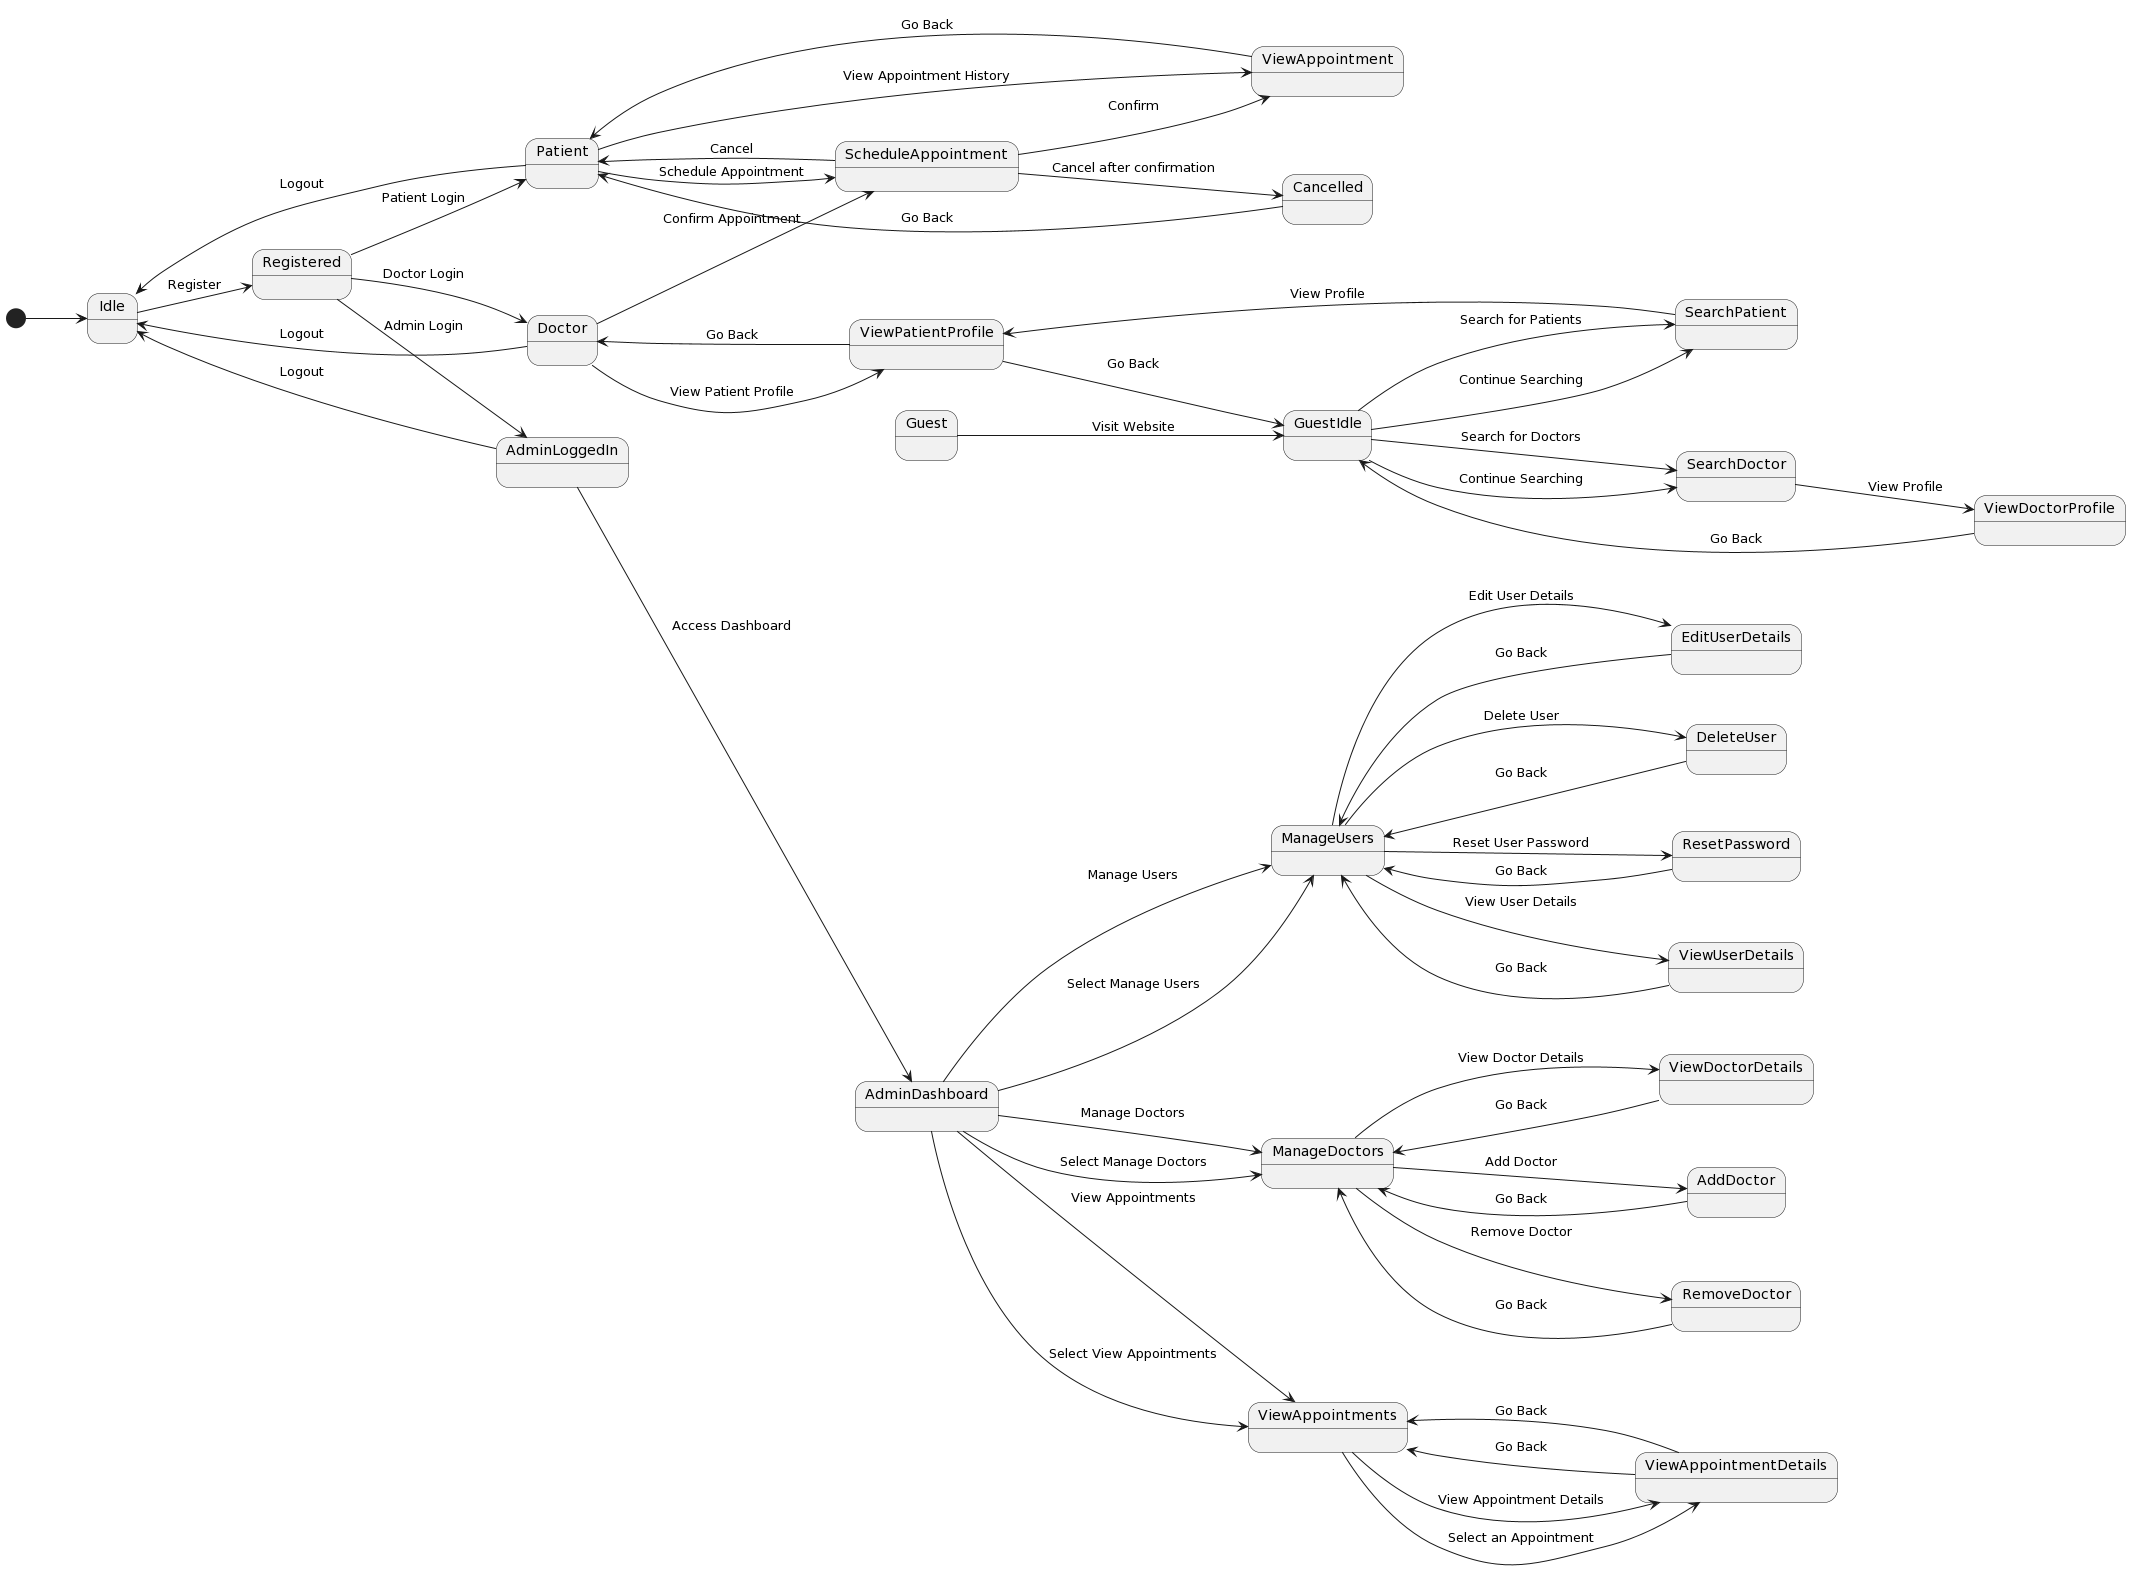

The diagram above was rendered by PlantUML. Its source (embedded in the PNG):
@startuml
left to right direction
skinparam packageStyle rectangle

state Idle
state Registered
state "Patient" as PatientLoggedIn
state "Doctor" as DoctorLoggedIn
state AdminLoggedIn
state Guest

[*] --> Idle

Idle --> Registered : Register
Registered --> PatientLoggedIn : Patient Login
Registered --> DoctorLoggedIn : Doctor Login
Registered --> AdminLoggedIn : Admin Login
PatientLoggedIn --> Idle : Logout
DoctorLoggedIn --> Idle : Logout
AdminLoggedIn --> Idle : Logout

state ScheduleAppointment <<active>>
PatientLoggedIn --> ScheduleAppointment : Schedule Appointment
ScheduleAppointment --> PatientLoggedIn : Cancel
ScheduleAppointment --> ViewAppointment : Confirm
DoctorLoggedIn --> ScheduleAppointment : Confirm Appointment

state ViewAppointment
PatientLoggedIn --> ViewAppointment : View Appointment History
ViewAppointment --> PatientLoggedIn : Go Back

state ViewPatientProfile
DoctorLoggedIn --> ViewPatientProfile : View Patient Profile
ViewPatientProfile --> DoctorLoggedIn : Go Back

state GuestIdle
Guest --> GuestIdle : Visit Website
GuestIdle --> SearchDoctor : Search for Doctors
GuestIdle --> SearchPatient : Search for Patients

state SearchDoctor
GuestIdle --> SearchDoctor : Continue Searching
SearchDoctor --> ViewDoctorProfile : View Profile
ViewDoctorProfile --> GuestIdle : Go Back

state SearchPatient
GuestIdle --> SearchPatient : Continue Searching
SearchPatient --> ViewPatientProfile : View Profile
ViewPatientProfile --> GuestIdle : Go Back

state AdminDashboard
AdminLoggedIn --> AdminDashboard : Access Dashboard
AdminDashboard --> ManageUsers : Manage Users
AdminDashboard --> ManageDoctors : Manage Doctors
AdminDashboard --> ViewAppointments : View Appointments

state ManageUsers
AdminDashboard --> ManageUsers : Select Manage Users
ManageUsers --> ViewUserDetails : View User Details
ManageUsers --> EditUserDetails : Edit User Details
ManageUsers --> DeleteUser : Delete User
ManageUsers --> ResetPassword : Reset User Password
ViewUserDetails --> ManageUsers : Go Back
EditUserDetails --> ManageUsers : Go Back
DeleteUser --> ManageUsers : Go Back
ResetPassword --> ManageUsers : Go Back

state ManageDoctors
AdminDashboard --> ManageDoctors : Select Manage Doctors
ManageDoctors --> ViewDoctorDetails : View Doctor Details
ManageDoctors --> AddDoctor : Add Doctor
ManageDoctors --> RemoveDoctor : Remove Doctor
ViewDoctorDetails --> ManageDoctors : Go Back
AddDoctor --> ManageDoctors : Go Back
RemoveDoctor --> ManageDoctors : Go Back

state ViewAppointments
AdminDashboard --> ViewAppointments : Select View Appointments
ViewAppointments --> ViewAppointmentDetails : View Appointment Details
ViewAppointmentDetails --> ViewAppointments : Go Back

state ViewAppointmentDetails
ViewAppointments --> ViewAppointmentDetails : Select an Appointment
ViewAppointmentDetails --> ViewAppointments : Go Back

state Cancelled
ScheduleAppointment --> Cancelled : Cancel after confirmation
Cancelled --> PatientLoggedIn : Go Back
@enduml